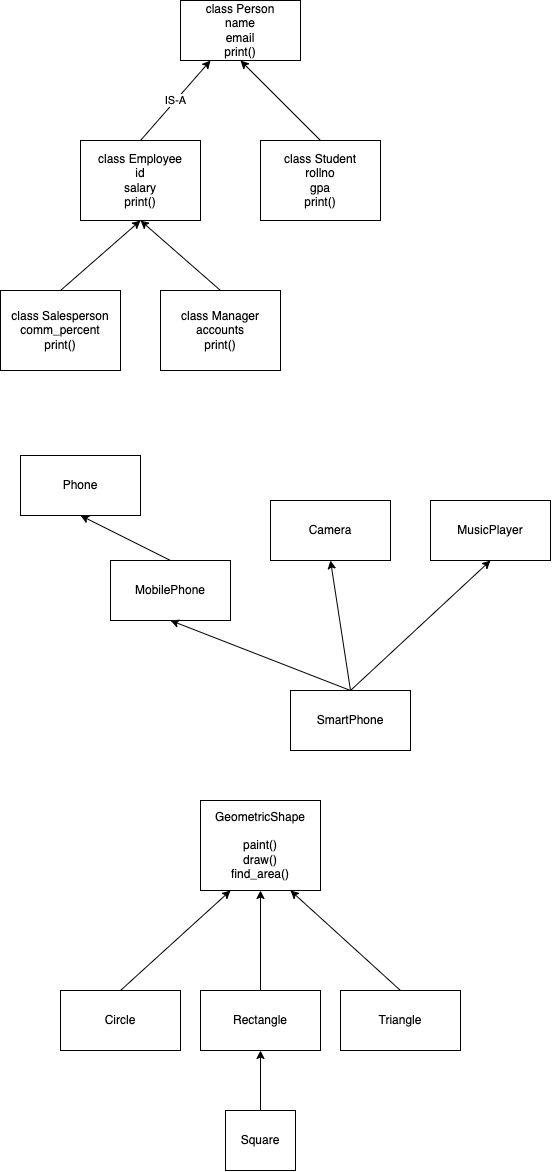

The diagram above was exported from draw.io. Its source (the exported page's mxGraphModel, read from the mxfile embedded in the PNG):
<mxGraphModel dx="826" dy="439" grid="1" gridSize="10" guides="1" tooltips="1" connect="1" arrows="1" fold="1" page="1" pageScale="1" pageWidth="827" pageHeight="1169" math="0" shadow="0">
  <root>
    <mxCell id="0" />
    <mxCell id="1" parent="0" />
    <mxCell id="2" value="class Person&lt;br&gt;name&lt;br&gt;email&lt;br&gt;print()" style="rounded=0;whiteSpace=wrap;html=1;" vertex="1" parent="1">
      <mxGeometry x="280" y="100" width="120" height="60" as="geometry" />
    </mxCell>
    <mxCell id="4" value="IS-A" style="edgeStyle=none;html=1;exitX=0.5;exitY=0;exitDx=0;exitDy=0;entryX=0.25;entryY=1;entryDx=0;entryDy=0;" edge="1" parent="1" source="3" target="2">
      <mxGeometry relative="1" as="geometry" />
    </mxCell>
    <mxCell id="3" value="class Employee&lt;br&gt;id&lt;br&gt;salary&lt;br&gt;print()" style="rounded=0;whiteSpace=wrap;html=1;" vertex="1" parent="1">
      <mxGeometry x="180" y="240" width="120" height="80" as="geometry" />
    </mxCell>
    <mxCell id="6" style="edgeStyle=none;html=1;exitX=0.5;exitY=0;exitDx=0;exitDy=0;entryX=0.5;entryY=1;entryDx=0;entryDy=0;" edge="1" parent="1" source="5" target="2">
      <mxGeometry relative="1" as="geometry" />
    </mxCell>
    <mxCell id="5" value="class Student&lt;br&gt;rollno&lt;br&gt;gpa&lt;br&gt;print()" style="rounded=0;whiteSpace=wrap;html=1;" vertex="1" parent="1">
      <mxGeometry x="360" y="240" width="120" height="80" as="geometry" />
    </mxCell>
    <mxCell id="8" style="edgeStyle=none;html=1;exitX=0.5;exitY=0;exitDx=0;exitDy=0;entryX=0.5;entryY=1;entryDx=0;entryDy=0;" edge="1" parent="1" source="7" target="3">
      <mxGeometry relative="1" as="geometry" />
    </mxCell>
    <mxCell id="7" value="class Salesperson&lt;br&gt;comm_percent&lt;br&gt;print()" style="rounded=0;whiteSpace=wrap;html=1;" vertex="1" parent="1">
      <mxGeometry x="100" y="390" width="120" height="80" as="geometry" />
    </mxCell>
    <mxCell id="10" style="edgeStyle=none;html=1;exitX=0.5;exitY=0;exitDx=0;exitDy=0;entryX=0.5;entryY=1;entryDx=0;entryDy=0;" edge="1" parent="1" source="9" target="3">
      <mxGeometry relative="1" as="geometry" />
    </mxCell>
    <mxCell id="9" value="class Manager&lt;br&gt;accounts&lt;br&gt;print()" style="rounded=0;whiteSpace=wrap;html=1;" vertex="1" parent="1">
      <mxGeometry x="260" y="390" width="120" height="80" as="geometry" />
    </mxCell>
    <mxCell id="11" value="Phone" style="rounded=0;whiteSpace=wrap;html=1;" vertex="1" parent="1">
      <mxGeometry x="120" y="555" width="120" height="60" as="geometry" />
    </mxCell>
    <mxCell id="14" style="edgeStyle=none;html=1;exitX=0.5;exitY=0;exitDx=0;exitDy=0;entryX=0.5;entryY=1;entryDx=0;entryDy=0;" edge="1" parent="1" source="12" target="11">
      <mxGeometry relative="1" as="geometry" />
    </mxCell>
    <mxCell id="12" value="MobilePhone" style="rounded=0;whiteSpace=wrap;html=1;" vertex="1" parent="1">
      <mxGeometry x="210" y="660" width="120" height="60" as="geometry" />
    </mxCell>
    <mxCell id="15" style="edgeStyle=none;html=1;exitX=0.5;exitY=0;exitDx=0;exitDy=0;entryX=0.5;entryY=1;entryDx=0;entryDy=0;" edge="1" parent="1" source="13" target="12">
      <mxGeometry relative="1" as="geometry" />
    </mxCell>
    <mxCell id="17" style="edgeStyle=none;html=1;exitX=0.5;exitY=0;exitDx=0;exitDy=0;entryX=0.5;entryY=1;entryDx=0;entryDy=0;" edge="1" parent="1" source="13" target="16">
      <mxGeometry relative="1" as="geometry" />
    </mxCell>
    <mxCell id="19" style="edgeStyle=none;html=1;exitX=0.5;exitY=0;exitDx=0;exitDy=0;entryX=0.5;entryY=1;entryDx=0;entryDy=0;" edge="1" parent="1" source="13" target="18">
      <mxGeometry relative="1" as="geometry" />
    </mxCell>
    <mxCell id="13" value="SmartPhone" style="rounded=0;whiteSpace=wrap;html=1;" vertex="1" parent="1">
      <mxGeometry x="390" y="790" width="120" height="60" as="geometry" />
    </mxCell>
    <mxCell id="16" value="Camera" style="rounded=0;whiteSpace=wrap;html=1;" vertex="1" parent="1">
      <mxGeometry x="370" y="600" width="120" height="60" as="geometry" />
    </mxCell>
    <mxCell id="18" value="MusicPlayer" style="rounded=0;whiteSpace=wrap;html=1;" vertex="1" parent="1">
      <mxGeometry x="530" y="600" width="120" height="60" as="geometry" />
    </mxCell>
    <mxCell id="20" value="GeometricShape&lt;br&gt;&lt;br&gt;paint()&lt;br&gt;draw()&lt;br&gt;find_area()" style="rounded=0;whiteSpace=wrap;html=1;" vertex="1" parent="1">
      <mxGeometry x="300" y="900" width="120" height="90" as="geometry" />
    </mxCell>
    <mxCell id="22" style="edgeStyle=none;html=1;exitX=0.5;exitY=0;exitDx=0;exitDy=0;entryX=0.25;entryY=1;entryDx=0;entryDy=0;" edge="1" parent="1" source="21" target="20">
      <mxGeometry relative="1" as="geometry" />
    </mxCell>
    <mxCell id="21" value="Circle" style="rounded=0;whiteSpace=wrap;html=1;" vertex="1" parent="1">
      <mxGeometry x="160" y="1090" width="120" height="60" as="geometry" />
    </mxCell>
    <mxCell id="24" style="edgeStyle=none;html=1;exitX=0.5;exitY=0;exitDx=0;exitDy=0;entryX=0.5;entryY=1;entryDx=0;entryDy=0;" edge="1" parent="1" source="23" target="20">
      <mxGeometry relative="1" as="geometry" />
    </mxCell>
    <mxCell id="23" value="Rectangle" style="rounded=0;whiteSpace=wrap;html=1;" vertex="1" parent="1">
      <mxGeometry x="300" y="1090" width="120" height="60" as="geometry" />
    </mxCell>
    <mxCell id="26" style="edgeStyle=none;html=1;exitX=0.5;exitY=0;exitDx=0;exitDy=0;entryX=0.75;entryY=1;entryDx=0;entryDy=0;" edge="1" parent="1" source="25" target="20">
      <mxGeometry relative="1" as="geometry" />
    </mxCell>
    <mxCell id="25" value="Triangle" style="rounded=0;whiteSpace=wrap;html=1;" vertex="1" parent="1">
      <mxGeometry x="440" y="1090" width="120" height="60" as="geometry" />
    </mxCell>
    <mxCell id="28" style="edgeStyle=none;html=1;exitX=0.5;exitY=0;exitDx=0;exitDy=0;entryX=0.5;entryY=1;entryDx=0;entryDy=0;" edge="1" parent="1" source="27" target="23">
      <mxGeometry relative="1" as="geometry" />
    </mxCell>
    <mxCell id="27" value="Square" style="rounded=0;whiteSpace=wrap;html=1;" vertex="1" parent="1">
      <mxGeometry x="325" y="1210" width="70" height="60" as="geometry" />
    </mxCell>
  </root>
</mxGraphModel>